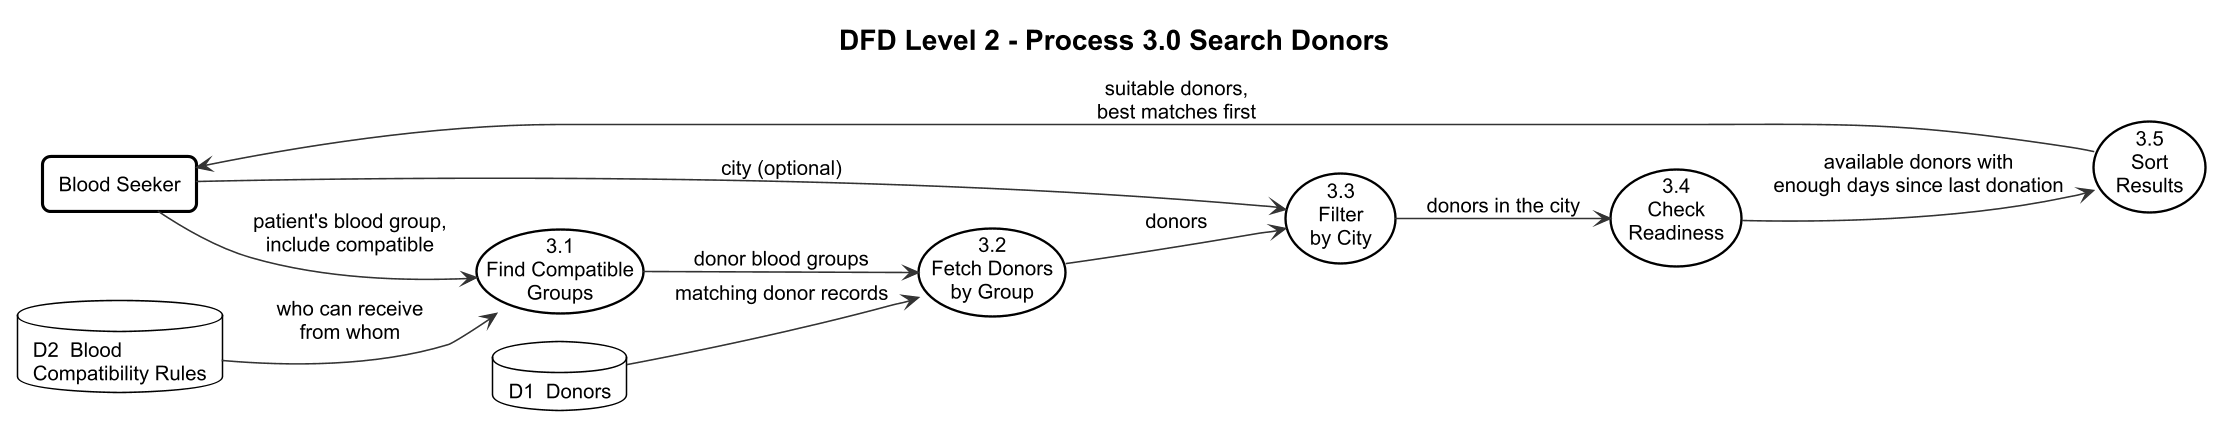

The diagram above was rendered by PlantUML. Its source (embedded in the PNG):
@startuml
!include _dfd-style.iuml

title DFD Level 2 - Process 3.0 Search Donors

rectangle "Blood Seeker" as Seeker

usecase "3.1\nFind Compatible\nGroups" as P31
usecase "3.2\nFetch Donors\nby Group" as P32
usecase "3.3\nFilter\nby City" as P33
usecase "3.4\nCheck\nReadiness" as P34
usecase "3.5\nSort\nResults" as P35

database "D1  Donors" as D1
database "D2  Blood\nCompatibility Rules" as D2

Seeker --> P31 : patient's blood group,\ninclude compatible
D2 --> P31 : who can receive\nfrom whom
P31 --> P32 : donor blood groups
D1 --> P32 : matching donor records
P32 --> P33 : donors
Seeker --> P33 : city (optional)
P33 --> P34 : donors in the city
P34 --> P35 : available donors with\nenough days since last donation
P35 --> Seeker : suitable donors,\nbest matches first
@enduml